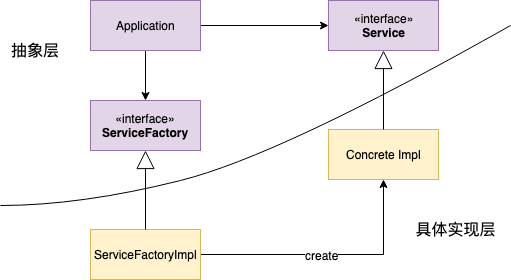

The diagram above was exported from draw.io. Its source (the exported page's mxGraphModel, read from the mxfile embedded in the PNG):
<mxGraphModel dx="786" dy="603" grid="1" gridSize="10" guides="1" tooltips="1" connect="1" arrows="1" fold="1" page="1" pageScale="1" pageWidth="827" pageHeight="1169" math="0" shadow="0">
  <root>
    <mxCell id="0" />
    <mxCell id="1" parent="0" />
    <mxCell id="iLXvbfPFraoHt27eCmb4-6" style="edgeStyle=orthogonalEdgeStyle;rounded=0;orthogonalLoop=1;jettySize=auto;html=1;" edge="1" parent="1" source="iLXvbfPFraoHt27eCmb4-1" target="iLXvbfPFraoHt27eCmb4-2">
      <mxGeometry relative="1" as="geometry" />
    </mxCell>
    <mxCell id="iLXvbfPFraoHt27eCmb4-7" style="edgeStyle=orthogonalEdgeStyle;rounded=0;orthogonalLoop=1;jettySize=auto;html=1;" edge="1" parent="1" source="iLXvbfPFraoHt27eCmb4-1" target="iLXvbfPFraoHt27eCmb4-3">
      <mxGeometry relative="1" as="geometry" />
    </mxCell>
    <mxCell id="iLXvbfPFraoHt27eCmb4-1" value="Application" style="html=1;fillColor=#e1d5e7;strokeColor=#9673a6;" vertex="1" parent="1">
      <mxGeometry x="120" y="100" width="110" height="50" as="geometry" />
    </mxCell>
    <mxCell id="iLXvbfPFraoHt27eCmb4-2" value="«interface»&lt;br&gt;&lt;b&gt;ServiceFactory&lt;/b&gt;" style="html=1;fillColor=#e1d5e7;strokeColor=#9673a6;" vertex="1" parent="1">
      <mxGeometry x="120" y="200" width="110" height="50" as="geometry" />
    </mxCell>
    <mxCell id="iLXvbfPFraoHt27eCmb4-3" value="«interface»&lt;br&gt;&lt;b&gt;Service&lt;/b&gt;" style="html=1;fillColor=#e1d5e7;strokeColor=#9673a6;" vertex="1" parent="1">
      <mxGeometry x="358" y="100" width="110" height="50" as="geometry" />
    </mxCell>
    <mxCell id="iLXvbfPFraoHt27eCmb4-10" style="edgeStyle=orthogonalEdgeStyle;rounded=0;orthogonalLoop=1;jettySize=auto;html=1;entryX=0.5;entryY=1;entryDx=0;entryDy=0;" edge="1" parent="1" source="iLXvbfPFraoHt27eCmb4-4" target="iLXvbfPFraoHt27eCmb4-5">
      <mxGeometry relative="1" as="geometry" />
    </mxCell>
    <mxCell id="iLXvbfPFraoHt27eCmb4-11" value="create" style="text;html=1;resizable=0;points=[];align=center;verticalAlign=middle;labelBackgroundColor=#ffffff;" vertex="1" connectable="0" parent="iLXvbfPFraoHt27eCmb4-10">
      <mxGeometry x="-0.062" relative="1" as="geometry">
        <mxPoint as="offset" />
      </mxGeometry>
    </mxCell>
    <mxCell id="iLXvbfPFraoHt27eCmb4-4" value="ServiceFactoryImpl" style="html=1;fillColor=#fff2cc;strokeColor=#d6b656;" vertex="1" parent="1">
      <mxGeometry x="120" y="329" width="110" height="50" as="geometry" />
    </mxCell>
    <mxCell id="iLXvbfPFraoHt27eCmb4-5" value="Concrete Impl" style="html=1;fillColor=#fff2cc;strokeColor=#d6b656;" vertex="1" parent="1">
      <mxGeometry x="358" y="229" width="110" height="50" as="geometry" />
    </mxCell>
    <mxCell id="iLXvbfPFraoHt27eCmb4-8" value="" style="endArrow=block;endSize=16;endFill=0;html=1;entryX=0.5;entryY=1;entryDx=0;entryDy=0;exitX=0.5;exitY=0;exitDx=0;exitDy=0;" edge="1" parent="1" source="iLXvbfPFraoHt27eCmb4-4" target="iLXvbfPFraoHt27eCmb4-2">
      <mxGeometry width="160" relative="1" as="geometry">
        <mxPoint x="120" y="370" as="sourcePoint" />
        <mxPoint x="280" y="370" as="targetPoint" />
      </mxGeometry>
    </mxCell>
    <mxCell id="iLXvbfPFraoHt27eCmb4-9" value="" style="endArrow=block;endSize=16;endFill=0;html=1;entryX=0.5;entryY=1;entryDx=0;entryDy=0;exitX=0.5;exitY=0;exitDx=0;exitDy=0;" edge="1" parent="1" source="iLXvbfPFraoHt27eCmb4-5" target="iLXvbfPFraoHt27eCmb4-3">
      <mxGeometry width="160" relative="1" as="geometry">
        <mxPoint x="413" y="200" as="sourcePoint" />
        <mxPoint x="412" y="160" as="targetPoint" />
      </mxGeometry>
    </mxCell>
    <mxCell id="iLXvbfPFraoHt27eCmb4-13" value="" style="curved=1;endArrow=none;html=1;endFill=0;" edge="1" parent="1">
      <mxGeometry width="50" height="50" relative="1" as="geometry">
        <mxPoint x="30" y="305" as="sourcePoint" />
        <mxPoint x="540" y="125" as="targetPoint" />
        <Array as="points">
          <mxPoint x="110" y="305" />
          <mxPoint x="310" y="255" />
        </Array>
      </mxGeometry>
    </mxCell>
    <mxCell id="iLXvbfPFraoHt27eCmb4-14" value="抽象层" style="text;html=1;strokeColor=none;fillColor=none;align=center;verticalAlign=middle;whiteSpace=wrap;rounded=0;fontSize=16;" vertex="1" parent="1">
      <mxGeometry x="40" y="140" width="50" height="20" as="geometry" />
    </mxCell>
    <mxCell id="iLXvbfPFraoHt27eCmb4-16" value="具体实现层" style="text;html=1;strokeColor=none;fillColor=none;align=center;verticalAlign=middle;whiteSpace=wrap;rounded=0;fontSize=16;" vertex="1" parent="1">
      <mxGeometry x="440" y="318.5" width="90" height="21" as="geometry" />
    </mxCell>
  </root>
</mxGraphModel>